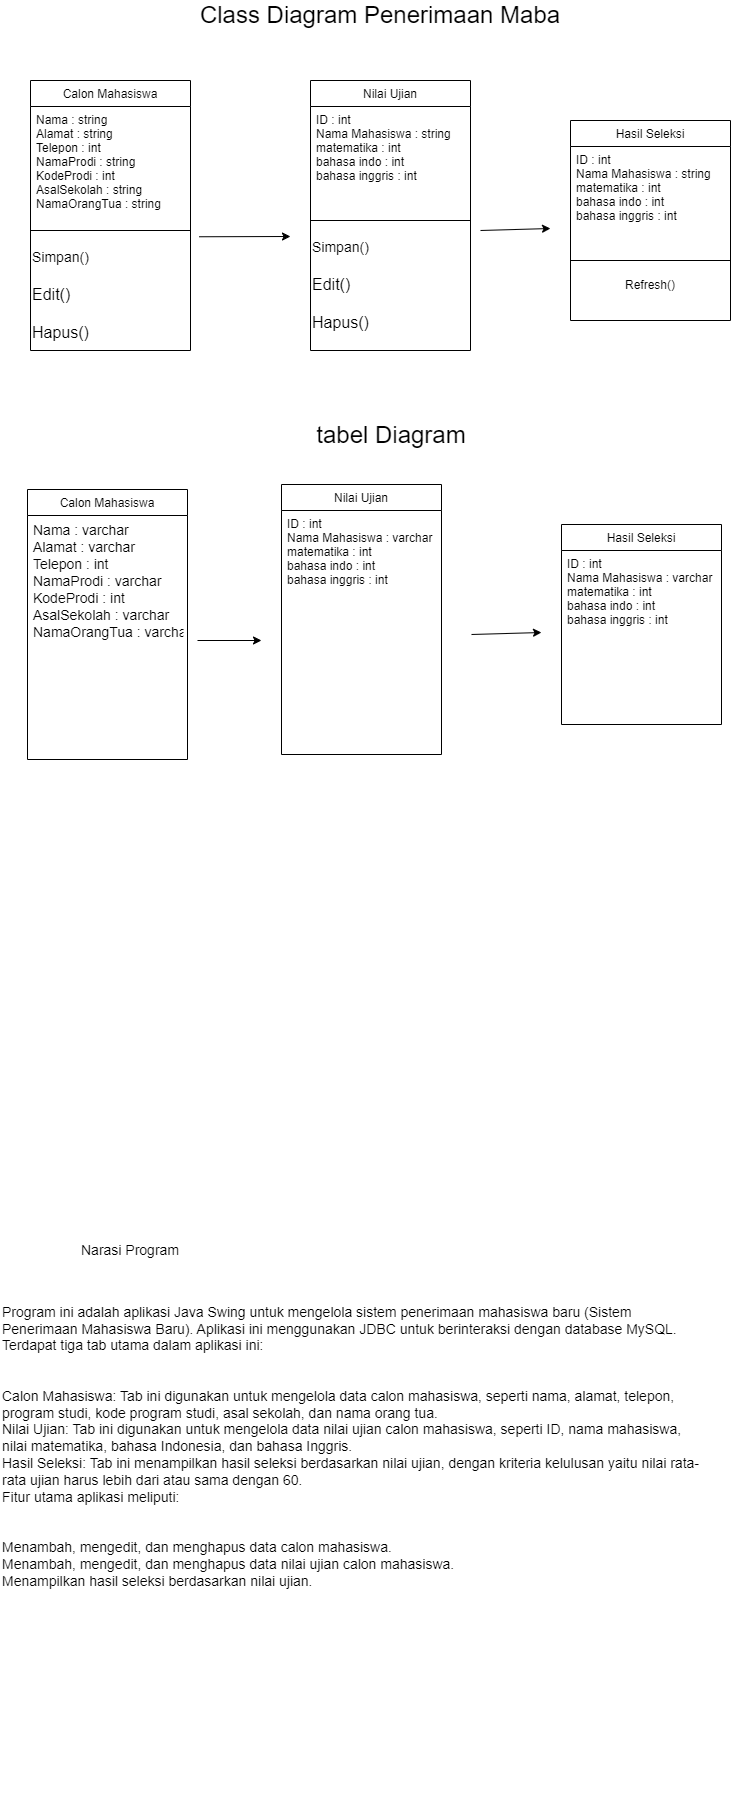

The diagram above was exported from draw.io. Its source (the exported page's mxGraphModel, read from the mxfile embedded in the PNG):
<mxGraphModel dx="1985" dy="1115" grid="1" gridSize="10" guides="1" tooltips="1" connect="1" arrows="1" fold="1" page="1" pageScale="1" pageWidth="827" pageHeight="1169" math="0" shadow="0">
  <root>
    <mxCell id="WIyWlLk6GJQsqaUBKTNV-0" />
    <mxCell id="WIyWlLk6GJQsqaUBKTNV-1" parent="WIyWlLk6GJQsqaUBKTNV-0" />
    <mxCell id="zkfFHV4jXpPFQw0GAbJ--6" value="Calon Mahasiswa" style="swimlane;fontStyle=0;align=center;verticalAlign=top;childLayout=stackLayout;horizontal=1;startSize=26;horizontalStack=0;resizeParent=1;resizeLast=0;collapsible=1;marginBottom=0;rounded=0;shadow=0;strokeWidth=1;" parent="WIyWlLk6GJQsqaUBKTNV-1" vertex="1">
      <mxGeometry x="70" y="180" width="160" height="270" as="geometry">
        <mxRectangle x="130" y="380" width="160" height="26" as="alternateBounds" />
      </mxGeometry>
    </mxCell>
    <mxCell id="zkfFHV4jXpPFQw0GAbJ--7" value="Nama : string&#10;Alamat : string&#10;Telepon : int&#10;NamaProdi : string&#10;KodeProdi : int&#10;AsalSekolah : string&#10;NamaOrangTua : string" style="text;align=left;verticalAlign=top;spacingLeft=4;spacingRight=4;overflow=hidden;rotatable=0;points=[[0,0.5],[1,0.5]];portConstraint=eastwest;" parent="zkfFHV4jXpPFQw0GAbJ--6" vertex="1">
      <mxGeometry y="26" width="160" height="114" as="geometry" />
    </mxCell>
    <mxCell id="zkfFHV4jXpPFQw0GAbJ--9" value="" style="line;html=1;strokeWidth=1;align=left;verticalAlign=middle;spacingTop=-1;spacingLeft=3;spacingRight=3;rotatable=0;labelPosition=right;points=[];portConstraint=eastwest;" parent="zkfFHV4jXpPFQw0GAbJ--6" vertex="1">
      <mxGeometry y="140" width="160" height="20" as="geometry" />
    </mxCell>
    <mxCell id="mcInh-Ym2DRjrZjNnBS6-0" value="&lt;font style=&quot;font-size: 14px;&quot;&gt;Simpan()&lt;/font&gt;&lt;div&gt;&lt;font size=&quot;3&quot;&gt;&lt;br&gt;&lt;/font&gt;&lt;div&gt;&lt;font size=&quot;3&quot;&gt;Edit()&lt;/font&gt;&lt;/div&gt;&lt;div&gt;&lt;font size=&quot;3&quot;&gt;&lt;br&gt;&lt;/font&gt;&lt;/div&gt;&lt;div&gt;&lt;font size=&quot;3&quot;&gt;Hapus()&lt;/font&gt;&lt;/div&gt;&lt;/div&gt;" style="text;html=1;align=left;verticalAlign=middle;resizable=0;points=[];autosize=1;strokeColor=none;fillColor=none;" vertex="1" parent="zkfFHV4jXpPFQw0GAbJ--6">
      <mxGeometry y="160" width="160" height="110" as="geometry" />
    </mxCell>
    <mxCell id="zkfFHV4jXpPFQw0GAbJ--13" value="Nilai Ujian" style="swimlane;fontStyle=0;align=center;verticalAlign=top;childLayout=stackLayout;horizontal=1;startSize=26;horizontalStack=0;resizeParent=1;resizeLast=0;collapsible=1;marginBottom=0;rounded=0;shadow=0;strokeWidth=1;" parent="WIyWlLk6GJQsqaUBKTNV-1" vertex="1">
      <mxGeometry x="350" y="180" width="160" height="270" as="geometry">
        <mxRectangle x="340" y="380" width="170" height="26" as="alternateBounds" />
      </mxGeometry>
    </mxCell>
    <mxCell id="zkfFHV4jXpPFQw0GAbJ--14" value="ID : int&#10;Nama Mahasiswa : string&#10;matematika : int&#10;bahasa indo : int&#10;bahasa inggris : int" style="text;align=left;verticalAlign=top;spacingLeft=4;spacingRight=4;overflow=hidden;rotatable=0;points=[[0,0.5],[1,0.5]];portConstraint=eastwest;" parent="zkfFHV4jXpPFQw0GAbJ--13" vertex="1">
      <mxGeometry y="26" width="160" height="104" as="geometry" />
    </mxCell>
    <mxCell id="zkfFHV4jXpPFQw0GAbJ--15" value="" style="line;html=1;strokeWidth=1;align=left;verticalAlign=middle;spacingTop=-1;spacingLeft=3;spacingRight=3;rotatable=0;labelPosition=right;points=[];portConstraint=eastwest;" parent="zkfFHV4jXpPFQw0GAbJ--13" vertex="1">
      <mxGeometry y="130" width="160" height="20" as="geometry" />
    </mxCell>
    <mxCell id="mcInh-Ym2DRjrZjNnBS6-3" value="&lt;font style=&quot;font-size: 14px;&quot;&gt;Simpan()&lt;/font&gt;&lt;div&gt;&lt;font size=&quot;3&quot;&gt;&lt;br&gt;&lt;/font&gt;&lt;div&gt;&lt;font size=&quot;3&quot;&gt;Edit()&lt;/font&gt;&lt;/div&gt;&lt;div&gt;&lt;font size=&quot;3&quot;&gt;&lt;br&gt;&lt;/font&gt;&lt;/div&gt;&lt;div&gt;&lt;font size=&quot;3&quot;&gt;Hapus()&lt;/font&gt;&lt;/div&gt;&lt;/div&gt;" style="text;html=1;align=left;verticalAlign=middle;resizable=0;points=[];autosize=1;strokeColor=none;fillColor=none;" vertex="1" parent="zkfFHV4jXpPFQw0GAbJ--13">
      <mxGeometry y="150" width="160" height="110" as="geometry" />
    </mxCell>
    <mxCell id="mcInh-Ym2DRjrZjNnBS6-5" value="Hasil Seleksi" style="swimlane;fontStyle=0;align=center;verticalAlign=top;childLayout=stackLayout;horizontal=1;startSize=26;horizontalStack=0;resizeParent=1;resizeLast=0;collapsible=1;marginBottom=0;rounded=0;shadow=0;strokeWidth=1;" vertex="1" parent="WIyWlLk6GJQsqaUBKTNV-1">
      <mxGeometry x="610" y="220" width="160" height="200" as="geometry">
        <mxRectangle x="340" y="380" width="170" height="26" as="alternateBounds" />
      </mxGeometry>
    </mxCell>
    <mxCell id="mcInh-Ym2DRjrZjNnBS6-6" value="ID : int&#10;Nama Mahasiswa : string&#10;matematika : int&#10;bahasa indo : int&#10;bahasa inggris : int" style="text;align=left;verticalAlign=top;spacingLeft=4;spacingRight=4;overflow=hidden;rotatable=0;points=[[0,0.5],[1,0.5]];portConstraint=eastwest;" vertex="1" parent="mcInh-Ym2DRjrZjNnBS6-5">
      <mxGeometry y="26" width="160" height="104" as="geometry" />
    </mxCell>
    <mxCell id="mcInh-Ym2DRjrZjNnBS6-7" value="" style="line;html=1;strokeWidth=1;align=left;verticalAlign=middle;spacingTop=-1;spacingLeft=3;spacingRight=3;rotatable=0;labelPosition=right;points=[];portConstraint=eastwest;" vertex="1" parent="mcInh-Ym2DRjrZjNnBS6-5">
      <mxGeometry y="130" width="160" height="20" as="geometry" />
    </mxCell>
    <mxCell id="mcInh-Ym2DRjrZjNnBS6-10" value="Refresh()" style="text;html=1;align=center;verticalAlign=middle;whiteSpace=wrap;rounded=0;" vertex="1" parent="mcInh-Ym2DRjrZjNnBS6-5">
      <mxGeometry y="150" width="160" height="30" as="geometry" />
    </mxCell>
    <mxCell id="mcInh-Ym2DRjrZjNnBS6-16" value="" style="endArrow=classic;html=1;rounded=0;exitX=1.055;exitY=-0.034;exitDx=0;exitDy=0;exitPerimeter=0;" edge="1" parent="WIyWlLk6GJQsqaUBKTNV-1" source="mcInh-Ym2DRjrZjNnBS6-0">
      <mxGeometry width="50" height="50" relative="1" as="geometry">
        <mxPoint x="370" y="410" as="sourcePoint" />
        <mxPoint x="330" y="336" as="targetPoint" />
      </mxGeometry>
    </mxCell>
    <mxCell id="mcInh-Ym2DRjrZjNnBS6-18" value="" style="endArrow=classic;html=1;rounded=0;" edge="1" parent="WIyWlLk6GJQsqaUBKTNV-1">
      <mxGeometry width="50" height="50" relative="1" as="geometry">
        <mxPoint x="520" y="330" as="sourcePoint" />
        <mxPoint x="590" y="328" as="targetPoint" />
      </mxGeometry>
    </mxCell>
    <mxCell id="mcInh-Ym2DRjrZjNnBS6-19" value="&lt;font style=&quot;font-size: 24px;&quot;&gt;Class Diagram Penerimaan Maba&lt;/font&gt;" style="text;html=1;align=center;verticalAlign=middle;whiteSpace=wrap;rounded=0;" vertex="1" parent="WIyWlLk6GJQsqaUBKTNV-1">
      <mxGeometry x="180" y="100" width="480" height="30" as="geometry" />
    </mxCell>
    <mxCell id="mcInh-Ym2DRjrZjNnBS6-20" value="Calon Mahasiswa" style="swimlane;fontStyle=0;align=center;verticalAlign=top;childLayout=stackLayout;horizontal=1;startSize=26;horizontalStack=0;resizeParent=1;resizeLast=0;collapsible=1;marginBottom=0;rounded=0;shadow=0;strokeWidth=1;" vertex="1" parent="WIyWlLk6GJQsqaUBKTNV-1">
      <mxGeometry x="67" y="589" width="160" height="270" as="geometry">
        <mxRectangle x="130" y="380" width="160" height="26" as="alternateBounds" />
      </mxGeometry>
    </mxCell>
    <mxCell id="mcInh-Ym2DRjrZjNnBS6-21" value="Nama : varchar&#10;Alamat : varchar&#10;Telepon : int&#10;NamaProdi : varchar&#10;KodeProdi : int&#10;AsalSekolah : varchar&#10;NamaOrangTua : varchar" style="text;align=left;verticalAlign=top;spacingLeft=4;spacingRight=4;overflow=hidden;rotatable=0;points=[[0,0.5],[1,0.5]];portConstraint=eastwest;fontSize=14;" vertex="1" parent="mcInh-Ym2DRjrZjNnBS6-20">
      <mxGeometry y="26" width="160" height="234" as="geometry" />
    </mxCell>
    <mxCell id="mcInh-Ym2DRjrZjNnBS6-24" value="Nilai Ujian" style="swimlane;fontStyle=0;align=center;verticalAlign=top;childLayout=stackLayout;horizontal=1;startSize=26;horizontalStack=0;resizeParent=1;resizeLast=0;collapsible=1;marginBottom=0;rounded=0;shadow=0;strokeWidth=1;" vertex="1" parent="WIyWlLk6GJQsqaUBKTNV-1">
      <mxGeometry x="321" y="584" width="160" height="270" as="geometry">
        <mxRectangle x="340" y="380" width="170" height="26" as="alternateBounds" />
      </mxGeometry>
    </mxCell>
    <mxCell id="mcInh-Ym2DRjrZjNnBS6-25" value="ID : int&#10;Nama Mahasiswa : varchar&#10;matematika : int&#10;bahasa indo : int&#10;bahasa inggris : int" style="text;align=left;verticalAlign=top;spacingLeft=4;spacingRight=4;overflow=hidden;rotatable=0;points=[[0,0.5],[1,0.5]];portConstraint=eastwest;" vertex="1" parent="mcInh-Ym2DRjrZjNnBS6-24">
      <mxGeometry y="26" width="160" height="104" as="geometry" />
    </mxCell>
    <mxCell id="mcInh-Ym2DRjrZjNnBS6-28" value="Hasil Seleksi" style="swimlane;fontStyle=0;align=center;verticalAlign=top;childLayout=stackLayout;horizontal=1;startSize=26;horizontalStack=0;resizeParent=1;resizeLast=0;collapsible=1;marginBottom=0;rounded=0;shadow=0;strokeWidth=1;" vertex="1" parent="WIyWlLk6GJQsqaUBKTNV-1">
      <mxGeometry x="601" y="624" width="160" height="200" as="geometry">
        <mxRectangle x="340" y="380" width="170" height="26" as="alternateBounds" />
      </mxGeometry>
    </mxCell>
    <mxCell id="mcInh-Ym2DRjrZjNnBS6-29" value="ID : int&#10;Nama Mahasiswa : varchar&#10;matematika : int&#10;bahasa indo : int&#10;bahasa inggris : int" style="text;align=left;verticalAlign=top;spacingLeft=4;spacingRight=4;overflow=hidden;rotatable=0;points=[[0,0.5],[1,0.5]];portConstraint=eastwest;" vertex="1" parent="mcInh-Ym2DRjrZjNnBS6-28">
      <mxGeometry y="26" width="160" height="104" as="geometry" />
    </mxCell>
    <mxCell id="mcInh-Ym2DRjrZjNnBS6-32" value="" style="endArrow=classic;html=1;rounded=0;" edge="1" parent="WIyWlLk6GJQsqaUBKTNV-1">
      <mxGeometry width="50" height="50" relative="1" as="geometry">
        <mxPoint x="237" y="740" as="sourcePoint" />
        <mxPoint x="301" y="740" as="targetPoint" />
      </mxGeometry>
    </mxCell>
    <mxCell id="mcInh-Ym2DRjrZjNnBS6-33" value="" style="endArrow=classic;html=1;rounded=0;" edge="1" parent="WIyWlLk6GJQsqaUBKTNV-1">
      <mxGeometry width="50" height="50" relative="1" as="geometry">
        <mxPoint x="511" y="734" as="sourcePoint" />
        <mxPoint x="581" y="732" as="targetPoint" />
      </mxGeometry>
    </mxCell>
    <mxCell id="mcInh-Ym2DRjrZjNnBS6-34" value="&lt;font style=&quot;font-size: 24px;&quot;&gt;tabel Diagram&lt;/font&gt;" style="text;html=1;align=center;verticalAlign=middle;whiteSpace=wrap;rounded=0;" vertex="1" parent="WIyWlLk6GJQsqaUBKTNV-1">
      <mxGeometry x="341" y="520" width="180" height="30" as="geometry" />
    </mxCell>
    <mxCell id="mcInh-Ym2DRjrZjNnBS6-37" value="&lt;h1 style=&quot;margin-top: 0px;&quot;&gt;&lt;br&gt;&lt;/h1&gt;" style="text;html=1;whiteSpace=wrap;overflow=hidden;rounded=0;" vertex="1" parent="WIyWlLk6GJQsqaUBKTNV-1">
      <mxGeometry x="180" y="1000" width="180" height="120" as="geometry" />
    </mxCell>
    <mxCell id="mcInh-Ym2DRjrZjNnBS6-38" value="&lt;h1 style=&quot;margin-top: 0px;&quot;&gt;&lt;br&gt;&lt;/h1&gt;" style="text;html=1;whiteSpace=wrap;overflow=hidden;rounded=0;" vertex="1" parent="WIyWlLk6GJQsqaUBKTNV-1">
      <mxGeometry x="120" y="960" width="180" height="120" as="geometry" />
    </mxCell>
    <mxCell id="mcInh-Ym2DRjrZjNnBS6-40" value="&lt;div&gt;&lt;font style=&quot;font-size: 14px;&quot;&gt;&lt;br&gt;&lt;/font&gt;&lt;/div&gt;&lt;font style=&quot;font-size: 14px;&quot;&gt;Program ini adalah aplikasi Java Swing untuk mengelola sistem penerimaan mahasiswa baru (Sistem Penerimaan Mahasiswa Baru). Aplikasi ini menggunakan JDBC untuk berinteraksi dengan database MySQL. Terdapat tiga tab utama dalam aplikasi ini:&lt;br&gt;&lt;br&gt;&lt;br&gt;Calon Mahasiswa: Tab ini digunakan untuk mengelola data calon mahasiswa, seperti nama, alamat, telepon, program studi, kode program studi, asal sekolah, dan nama orang tua.&lt;br&gt;Nilai Ujian: Tab ini digunakan untuk mengelola data nilai ujian calon mahasiswa, seperti ID, nama mahasiswa, nilai matematika, bahasa Indonesia, dan bahasa Inggris.&lt;br&gt;Hasil Seleksi: Tab ini menampilkan hasil seleksi berdasarkan nilai ujian, dengan kriteria kelulusan yaitu nilai rata-rata ujian harus lebih dari atau sama dengan 60.&lt;br&gt;Fitur utama aplikasi meliputi:&lt;br&gt;&lt;br&gt;&lt;br&gt;Menambah, mengedit, dan menghapus data calon mahasiswa.&lt;br&gt;Menambah, mengedit, dan menghapus data nilai ujian calon mahasiswa.&lt;br&gt;Menampilkan hasil seleksi berdasarkan nilai ujian.&lt;/font&gt;" style="text;html=1;whiteSpace=wrap;overflow=hidden;rounded=0;" vertex="1" parent="WIyWlLk6GJQsqaUBKTNV-1">
      <mxGeometry x="40" y="1380" width="700" height="520" as="geometry" />
    </mxCell>
    <mxCell id="mcInh-Ym2DRjrZjNnBS6-42" value="&lt;font style=&quot;font-size: 14px;&quot;&gt;Narasi Program&lt;/font&gt;" style="text;html=1;align=center;verticalAlign=middle;whiteSpace=wrap;rounded=0;" vertex="1" parent="WIyWlLk6GJQsqaUBKTNV-1">
      <mxGeometry x="50" y="1320" width="240" height="60" as="geometry" />
    </mxCell>
  </root>
</mxGraphModel>